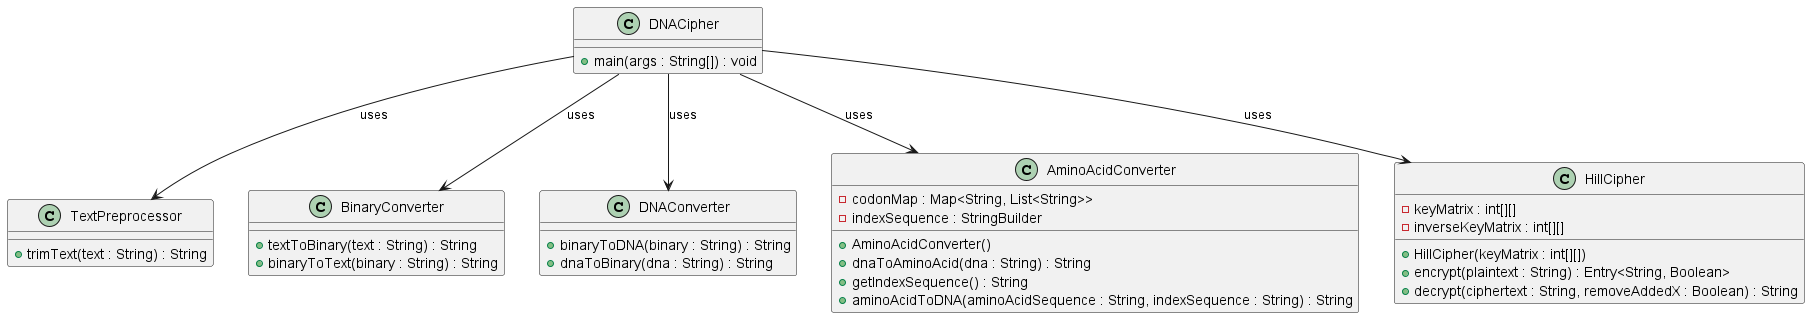

The diagram above was rendered by PlantUML. Its source (embedded in the PNG):
@startuml

class DNACipher {
    +main(args : String[]) : void
}

class TextPreprocessor {
    +trimText(text : String) : String
}

class BinaryConverter {
    +textToBinary(text : String) : String
    +binaryToText(binary : String) : String
}

class DNAConverter {
    +binaryToDNA(binary : String) : String
    +dnaToBinary(dna : String) : String
}

class AminoAcidConverter {
    -codonMap : Map<String, List<String>>
    -indexSequence : StringBuilder
    +AminoAcidConverter()
    +dnaToAminoAcid(dna : String) : String
    +getIndexSequence() : String
    +aminoAcidToDNA(aminoAcidSequence : String, indexSequence : String) : String
}

class HillCipher {
    -keyMatrix : int[][]
    -inverseKeyMatrix : int[][]
    +HillCipher(keyMatrix : int[][])
    +encrypt(plaintext : String) : Entry<String, Boolean>
    +decrypt(ciphertext : String, removeAddedX : Boolean) : String
}

DNACipher --> TextPreprocessor : uses
DNACipher --> BinaryConverter : uses
DNACipher --> DNAConverter : uses
DNACipher --> AminoAcidConverter : uses
DNACipher --> HillCipher : uses

@enduml